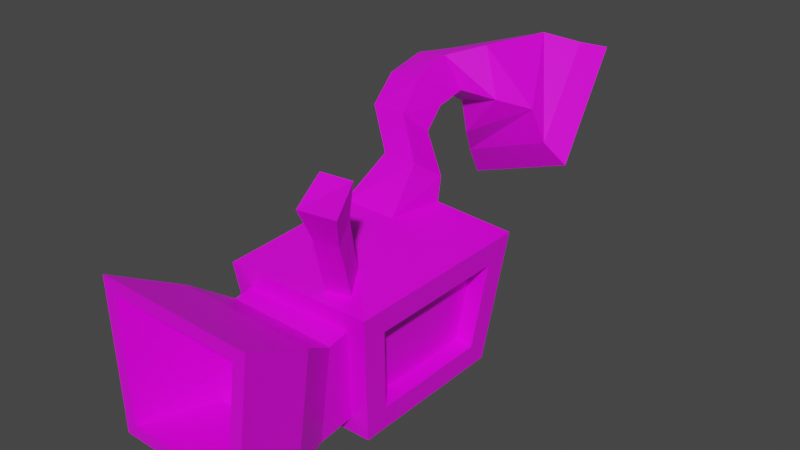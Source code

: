 # Source: machine.blend  (saved by Blender 2.91.10; exported with 4.5.12 LTS)
import bpy
from mathutils import Matrix  # noqa: F401  (used for matrix-valued properties, if any)

bpy.ops.wm.read_factory_settings(use_empty=True)
scene = bpy.context.scene
scene.name = 'Scene'

# ---- collections
col_collection = bpy.data.collections.new('Collection'); scene.collection.children.link(col_collection)

# ---- images (referenced by path relative to the original .blend; pixels are not part of the script)
import os
ASSET_DIR = os.environ.get("B2B_ASSET_DIR", "")  # directory of the original .blend (textures are referenced by path, not embedded)
HERE = os.path.dirname(os.path.abspath(__file__))  # packed textures are extracted next to this script under _unpacked/

def load_image(name, relpath, width, height, colorspace="sRGB"):
    """Load a texture the original file referenced (path relative to the .blend, or extracted next to this script)."""
    p = next((c for c in (os.path.join(HERE, relpath), os.path.join(ASSET_DIR, relpath)) if relpath and os.path.exists(c)), "")
    if p:
        img = bpy.data.images.load(p, check_existing=True)
        img.name = name
    else:  # same state as the original file: an image datablock whose file is absent (Cycles renders it pink)
        img = bpy.data.images.new(name, width, height)
        img.source = "FILE"
        img.filepath = "//" + (relpath or name)
    img.colorspace_settings.name = colorspace
    return img
img_machinetexture = load_image('machineTexture', 'machineTexture.png', 1024, 1024, 'sRGB')

# ---- materials (node trees are filled in below, after node groups)
mat_material = bpy.data.materials.new('Material')
mat_material.alpha_threshold = 0.0
mat_material.use_transparent_shadow = False
mat_material.line_color = (0.0, 0.0, 0.0, 1.0)

# ---- material node trees
mat_material.use_nodes = True; mat_material.node_tree.nodes.clear()
_N = mat_material.node_tree.nodes; _L = mat_material.node_tree.links
n0 = _N.new('ShaderNodeOutputMaterial'); n0.name = 'Material Output'; n0.location = (300, 300)
n1 = _N.new('ShaderNodeBsdfPrincipled'); n1.name = 'Principled BSDF'; n1.location = (10, 300)
n1.distribution = 'GGX'
n1.subsurface_method = 'BURLEY'
n1.inputs[2].default_value = 0.4
n1.inputs[3].default_value = 1.45
n1.inputs[27].default_value = (0.0, 0.0, 0.0, 1.0)
n1.inputs[28].default_value = 1.0
n2 = _N.new('ShaderNodeTexImage'); n2.name = 'Image Texture'; n2.location = (-280, 280)
n2.image = img_machinetexture
_L.new(n1.outputs[0], n0.inputs[0])
_L.new(n2.outputs[0], n1.inputs[0])
n0.is_active_output = True

# ---- world
world_world = bpy.data.worlds.new('World'); scene.world = world_world
world_world.use_nodes = True; world_world.node_tree.nodes.clear()
_N = world_world.node_tree.nodes; _L = world_world.node_tree.links
n0 = _N.new('ShaderNodeOutputWorld'); n0.name = 'World Output'; n0.location = (300, 300)
n1 = _N.new('ShaderNodeBackground'); n1.name = 'Background'; n1.location = (10, 300)
n1.inputs[0].default_value = (0.05088, 0.05088, 0.05088, 1.0)
_L.new(n1.outputs[0], n0.inputs[0])
n0.is_active_output = True
world_world.color = (0.05088, 0.05088, 0.05088)
world_world.use_sun_shadow = False
world_world.sun_shadow_jitter_overblur = 0.0

# ---- meshes
me_cube = bpy.data.meshes.new('Cube')
me_cube.from_pydata([(-3.078, -2.534, 0.9054), (0.4613, -2.421, 6.76), (-2.027, 4.32, 1.057), (-2.34, 4.062, 6.872), (2.812, -2.358, 1.105), (1.237, -2.072, 6.658), (2.812, 3.225, 1.105), (0.2446, 4.062, 6.872), (-2.421, 4.839, 5.039), (3.197, 3.732, 4.991), (-3.502, -3.093, 5.191), (3.197, -2.864, 4.991), (0.6732, 11.51, 11.3), (-1.976, 11.61, 10.02), (1.73, 9.193, 9.596), (-0.919, 9.298, 8.316), (1.629, 12.11, 11.17), (-1.874, 12.91, 9.721), (2.369, 9.006, 8.713), (-1.134, 9.806, 7.262), (2.151, 12.7, 11.23), (-2.101, 13.67, 9.469), (3.048, 8.929, 8.245), (-1.203, 9.899, 6.485), (2.617, 13.06, 11.87), (-2.804, 14.3, 9.621), (3.752, 8.297, 8.093), (-1.669, 9.534, 5.848), (1.827, 12.09, 12.17), (-2.787, 13.15, 10.26), (2.794, 8.039, 8.954), (-1.82, 9.092, 7.043), (0.4722, 11.21, 12.56), (-3.066, 11.37, 10.57), (2.085, 8.103, 10.26), (-1.453, 8.266, 8.27), (-0.3819, 8.077, 12.58), (-2.523, 8.537, 11.9), (0.4772, 7.717, 10.41), (-1.664, 8.177, 9.729), (-1.325, 6.409, 12.36), (-2.944, 6.715, 12.08), (-0.7862, 6.891, 10.8), (-2.405, 7.197, 10.51), (-1.358, 4.692, 11.8), (-3.006, 4.927, 11.64), (-0.9232, 5.63, 10.42), (-2.571, 5.865, 10.26), (-1.313, 3.622, 10.6), (-2.977, 3.772, 10.53), (-0.9845, 4.879, 9.472), (-2.648, 5.029, 9.402), (-1.305, 4.227, 8.025), (0.3614, 4.098, 8.068), (-1.605, 2.84, 9.004), (0.06173, 2.711, 9.048), (-0.9759, 8.514, 10.23), (0.3591, 8.839, 11.03), (-1.963, 9.438, 11.18), (-0.6283, 9.763, 11.98), (1.957, -3.423, 0.8366), (1.741, 4.32, 1.057), (2.136, 4.839, 5.039), (1.978, -3.294, 6.202), (2.02, -2.358, 1.183), (2.02, 3.225, 1.183), (2.404, 3.732, 5.07), (2.404, -2.864, 5.07), (-3.502, 3.96, 5.191), (3.304, 4.974, 6.077), (-3.078, 3.402, 0.9054), (2.705, 4.184, 0.01875), (-2.421, 4.071, 5.139), (2.136, 4.071, 5.139), (-2.027, 3.552, 1.157), (1.741, 3.552, 1.157), (0.8634, -3.523, 6.206), (-3.59, 4.974, 6.077), (-2.99, 4.184, 0.01875), (-2.243, -3.423, 0.8366), (-2.931, -3.093, 5.247), (-2.931, 3.96, 5.247), (-2.507, 3.402, 0.9619), (-2.507, -2.534, 0.9619), (2.395, -4.0, 5.26), (-2.68, -4.0, 5.26), (-0.0124, 1.415, 7.035), (-2.597, 1.415, 7.035), (2.487, -4.083, 7.719), (1.372, -4.312, 7.722), (1.746, -2.861, 8.175), (0.9702, -3.21, 8.276), (2.686, -4.645, 9.165), (1.559, -4.802, 9.155), (2.017, -3.344, 9.492), (1.218, -3.632, 9.601), (3.259, -5.313, 10.58), (1.575, -5.547, 10.56), (2.259, -3.368, 11.06), (1.065, -3.799, 11.23), (-2.99, -3.317, 0.01875), (2.705, -3.317, 0.01875), (3.304, -4.107, 6.077), (-3.59, -4.107, 6.077), (-2.27, -5.042, 0.674), (1.929, -5.117, 0.6239), (2.422, -4.997, 5.077), (-2.652, -4.906, 5.138), (-2.781, -6.826, 0.6827), (2.505, -6.921, 0.6196), (3.127, -6.77, 6.226), (-3.262, -6.656, 6.303), (-3.267, -9.707, 1.552), (1.932, -9.8, 1.49), (2.538, -9.653, 6.962), (-3.737, -9.54, 7.037), (-3.793, -9.714, 0.9868), (2.443, -9.825, 0.9123), (3.175, -9.648, 7.526), (-4.36, -9.513, 7.616), (-2.411, -6.195, 1.096), (1.386, -6.263, 1.05), (1.829, -6.156, 5.046), (-2.754, -6.074, 5.101), (-1.497, -2.753, 1.875), (0.6138, -2.791, 1.85), (0.8599, -2.731, 4.071), (-1.687, -2.686, 4.102)], [], [(61, 2, 74, 75), (11, 4, 64, 67), (78, 71, 101, 100), (10, 68, 81, 80), (85, 79, 104, 107), (19, 17, 13, 15), (3, 7, 69, 77), (87, 3, 77, 103), (7, 86, 102, 69), (1, 76, 89, 91), (17, 16, 12, 13), (18, 19, 15, 14), (13, 12, 59, 58), (22, 23, 19, 18), (20, 22, 18, 16), (23, 21, 17, 19), (16, 18, 14, 12), (20, 21, 25, 24), (22, 20, 24, 26), (21, 23, 27, 25), (23, 22, 26, 27), (31, 29, 25, 27), (29, 28, 24, 25), (30, 31, 27, 26), (21, 20, 16, 17), (34, 35, 31, 30), (32, 34, 30, 28), (35, 33, 29, 31), (28, 30, 26, 24), (39, 37, 33, 35), (37, 36, 32, 33), (38, 39, 35, 34), (33, 32, 28, 29), (43, 41, 37, 39), (41, 40, 36, 37), (42, 43, 39, 38), (36, 38, 34, 32), (46, 47, 43, 42), (44, 46, 42, 40), (47, 45, 41, 43), (40, 42, 38, 36), (51, 49, 45, 47), (49, 48, 44, 45), (50, 51, 47, 46), (45, 44, 40, 41), (48, 50, 46, 44), (3, 87, 54, 52), (87, 86, 55, 54), (7, 3, 52, 53), (86, 7, 53, 55), (52, 54, 49, 51), (54, 55, 48, 49), (53, 52, 51, 50), (55, 53, 50, 48), (57, 56, 58, 59), (15, 13, 58, 56), (12, 14, 57, 59), (14, 15, 56, 57), (6, 4, 101, 71), (11, 9, 69, 102), (4, 11, 102, 101), (9, 6, 71, 69), (65, 66, 67, 64), (4, 6, 65, 64), (6, 9, 66, 65), (9, 11, 67, 66), (62, 8, 77, 69), (8, 2, 78, 77), (61, 62, 69, 71), (2, 61, 71, 78), (74, 72, 73, 75), (2, 8, 72, 74), (62, 61, 75, 73), (8, 62, 73, 72), (68, 10, 103, 77), (70, 68, 77, 78), (10, 0, 100, 103), (0, 70, 78, 100), (83, 80, 81, 82), (70, 0, 83, 82), (68, 70, 82, 81), (0, 10, 80, 83), (63, 76, 103, 102), (1, 5, 86, 87), (76, 1, 87, 103), (5, 63, 102, 86), (88, 90, 94, 92), (76, 63, 88, 89), (63, 5, 90, 88), (5, 1, 91, 90), (94, 95, 99, 98), (90, 91, 95, 94), (91, 89, 93, 95), (89, 88, 92, 93), (98, 99, 97, 96), (95, 93, 97, 99), (93, 92, 96, 97), (92, 94, 98, 96), (60, 79, 100, 101), (85, 84, 102, 103), (84, 60, 101, 102), (79, 85, 103, 100), (105, 106, 110, 109), (84, 85, 107, 106), (60, 84, 106, 105), (79, 60, 105, 104), (109, 110, 118, 117), (104, 105, 109, 108), (107, 104, 108, 111), (106, 107, 111, 110), (113, 114, 122, 121), (108, 109, 117, 116), (111, 108, 116, 119), (110, 111, 119, 118), (113, 112, 116, 117), (115, 114, 118, 119), (114, 113, 117, 118), (112, 115, 119, 116), (120, 121, 125, 124), (112, 113, 121, 120), (115, 112, 120, 123), (114, 115, 123, 122), (125, 126, 127, 124), (123, 120, 124, 127), (122, 123, 127, 126), (121, 122, 126, 125)])
_uv = me_cube.uv_layers.new(name='UVMap')
_uv.uv.foreach_set('vector', [0.3865, 0.1982, 0.5163, 0.1982, 0.5163, 0.1982, 0.3865, 0.1982, 0.2267, 0.3161, 0.2286, 0.2111, 0.2286, 0.2111, 0.2267, 0.3161, 0.3696, 0.01811, 0.3696, 0.1818, 0.2059, 0.1818, 0.2059, 0.01811, 0.68, 0.3215, 0.5501, 0.3215, 0.5501, 0.3215, 0.68, 0.3215, 0.7232, 0.8309, 0.7111, 0.9066, 0.7386, 0.91, 0.7386, 0.8334, 0.9657, 0.5835, 0.9657, 0.5149, 0.9492, 0.5278, 0.9457, 0.5799, 0.3397, 0.4697, 0.3397, 0.3848, 0.3696, 0.3454, 0.3696, 0.5091, 0.2358, 0.4697, 0.3397, 0.4697, 0.3696, 0.5091, 0.2059, 0.5091, 0.3397, 0.3848, 0.2358, 0.3848, 0.2059, 0.3454, 0.3696, 0.3454, 0.9784, 0.8952, 0.9567, 0.893, 0.9528, 0.9211, 0.9745, 0.9233, 0.7723, 0.9815, 0.7723, 0.916, 0.7572, 0.9281, 0.7503, 0.9762, 0.8852, 0.9724, 0.8919, 0.9083, 0.8762, 0.9165, 0.8675, 0.966, 0.7503, 0.9762, 0.7572, 0.9281, 0.7197, 0.9384, 0.7111, 0.9616, 0.896, 0.9815, 0.9042, 0.9037, 0.8919, 0.9083, 0.8852, 0.9724, 0.8379, 0.9815, 0.896, 0.9815, 0.8852, 0.9724, 0.8372, 0.9724, 0.9774, 0.5901, 0.9774, 0.5068, 0.9657, 0.5149, 0.9657, 0.5835, 0.6388, 0.9796, 0.6388, 0.9107, 0.6285, 0.9241, 0.6297, 0.9752, 0.8379, 0.9815, 0.846, 0.9037, 0.8395, 0.893, 0.829, 0.9922, 0.896, 0.9815, 0.8379, 0.9815, 0.829, 0.9922, 0.9026, 0.9922, 0.846, 0.9037, 0.9042, 0.9037, 0.9131, 0.893, 0.8395, 0.893, 0.9042, 0.9037, 0.896, 0.9815, 0.9026, 0.9922, 0.9131, 0.893, 0.5813, 0.6354, 0.5142, 0.6953, 0.5216, 0.7165, 0.6005, 0.6462, 0.6942, 0.6421, 0.6076, 0.6421, 0.6005, 0.6629, 0.7022, 0.6629, 0.9067, 0.8731, 0.825, 0.8515, 0.8167, 0.8677, 0.9127, 0.893, 0.784, 0.9895, 0.784, 0.91, 0.7723, 0.916, 0.7723, 0.9815, 0.9089, 0.8483, 0.8403, 0.8414, 0.825, 0.8515, 0.9067, 0.8731, 0.9586, 0.6694, 0.9536, 0.7404, 0.9682, 0.758, 0.9682, 0.6684, 0.564, 0.6177, 0.5131, 0.6647, 0.5142, 0.6953, 0.5813, 0.6354, 0.9682, 0.6684, 0.9682, 0.758, 0.9793, 0.7682, 0.9793, 0.6629, 0.5394, 0.6122, 0.4999, 0.6127, 0.5131, 0.6647, 0.564, 0.6177, 0.6629, 0.5644, 0.6238, 0.5657, 0.6236, 0.6191, 0.6896, 0.6115, 0.8868, 0.8324, 0.8508, 0.8197, 0.8403, 0.8414, 0.9089, 0.8483, 0.6896, 0.6115, 0.6236, 0.6191, 0.6076, 0.6421, 0.6942, 0.6421, 0.5271, 0.5941, 0.501, 0.5819, 0.4999, 0.6127, 0.5394, 0.6122, 0.6611, 0.5329, 0.6327, 0.5357, 0.6238, 0.5657, 0.6629, 0.5644, 0.8304, 0.6301, 0.8287, 0.6586, 0.8514, 0.6534, 0.8514, 0.6143, 0.8955, 0.7931, 0.8868, 0.8324, 0.9089, 0.8483, 0.9127, 0.7895, 0.8118, 0.6288, 0.8082, 0.6571, 0.8287, 0.6586, 0.8304, 0.6301, 0.9173, 0.6871, 0.9418, 0.6982, 0.9536, 0.6813, 0.9334, 0.6629, 0.5345, 0.5725, 0.5129, 0.5531, 0.501, 0.5819, 0.5271, 0.5941, 0.8772, 0.7936, 0.8711, 0.8183, 0.8868, 0.8324, 0.8955, 0.7931, 0.5509, 0.5609, 0.5346, 0.5368, 0.5129, 0.5531, 0.5345, 0.5725, 0.9616, 0.8626, 0.9331, 0.86, 0.9318, 0.8843, 0.9601, 0.8858, 0.9402, 0.6372, 0.9117, 0.6386, 0.9143, 0.6543, 0.9426, 0.6543, 0.6564, 0.5068, 0.6284, 0.5115, 0.6327, 0.5357, 0.6611, 0.5329, 0.9158, 0.7139, 0.9423, 0.7182, 0.9418, 0.6982, 0.9173, 0.6871, 0.5966, 0.5517, 0.6005, 0.5068, 0.5662, 0.5243, 0.5795, 0.5503, 0.9616, 0.7944, 0.9177, 0.7895, 0.9127, 0.8279, 0.9411, 0.8309, 0.9574, 0.5901, 0.9133, 0.5938, 0.9326, 0.6122, 0.9611, 0.6103, 0.9189, 0.7886, 0.9536, 0.7659, 0.9411, 0.7497, 0.9143, 0.7489, 0.5795, 0.5503, 0.5662, 0.5243, 0.5346, 0.5368, 0.5509, 0.5609, 0.9411, 0.8309, 0.9127, 0.8279, 0.9331, 0.86, 0.9616, 0.8626, 0.9611, 0.6103, 0.9326, 0.6122, 0.9117, 0.6386, 0.9402, 0.6372, 0.9143, 0.7489, 0.9411, 0.7497, 0.9423, 0.7182, 0.9158, 0.7139, 0.8381, 0.9498, 0.8456, 0.9241, 0.8242, 0.9124, 0.8167, 0.9382, 0.9457, 0.5799, 0.9492, 0.5278, 0.9117, 0.5434, 0.9122, 0.5696, 0.6297, 0.9752, 0.6285, 0.9241, 0.6042, 0.9378, 0.6005, 0.9625, 0.8675, 0.966, 0.8762, 0.9165, 0.8456, 0.9241, 0.8381, 0.9498, 0.3469, 0.2111, 0.2286, 0.2111, 0.2059, 0.1818, 0.3696, 0.1818, 0.2267, 0.3161, 0.3488, 0.3161, 0.3696, 0.3454, 0.2059, 0.3454, 0.2286, 0.2111, 0.2267, 0.3161, 0.2059, 0.3454, 0.2059, 0.1818, 0.3488, 0.3161, 0.3469, 0.2111, 0.3696, 0.1818, 0.3696, 0.3454, 0.2155, 0.7925, 0.3442, 0.8092, 0.3442, 0.5917, 0.2155, 0.6084, 0.2286, 0.2111, 0.3469, 0.2111, 0.3469, 0.2111, 0.2286, 0.2111, 0.3469, 0.2111, 0.3488, 0.3161, 0.3488, 0.3161, 0.3469, 0.2111, 0.3488, 0.3161, 0.2267, 0.3161, 0.2267, 0.3161, 0.3488, 0.3161, 0.3847, 0.329, 0.5181, 0.329, 0.5332, 0.3454, 0.3696, 0.3454, 0.5181, 0.329, 0.5163, 0.1982, 0.5332, 0.1818, 0.5332, 0.3454, 0.3865, 0.1982, 0.3847, 0.329, 0.3696, 0.3454, 0.3696, 0.1818, 0.5163, 0.1982, 0.3865, 0.1982, 0.3696, 0.1818, 0.5332, 0.1818, 0.2155, 0.9465, 0.3479, 0.9595, 0.3479, 0.8092, 0.2155, 0.8222, 0.5163, 0.1982, 0.5181, 0.329, 0.5181, 0.329, 0.5163, 0.1982, 0.3847, 0.329, 0.3865, 0.1982, 0.3865, 0.1982, 0.3847, 0.329, 0.5181, 0.329, 0.3847, 0.329, 0.3847, 0.329, 0.5181, 0.329, 0.5501, 0.3215, 0.68, 0.3215, 0.6969, 0.3454, 0.5332, 0.3454, 0.5518, 0.2057, 0.5501, 0.3215, 0.5332, 0.3454, 0.5332, 0.1818, 0.68, 0.3215, 0.6783, 0.2057, 0.6969, 0.1818, 0.6969, 0.3454, 0.6783, 0.2057, 0.5518, 0.2057, 0.5332, 0.1818, 0.6969, 0.1818, 0.07344, 0.8059, 0.2155, 0.8243, 0.2155, 0.5917, 0.07344, 0.6101, 0.5518, 0.2057, 0.6783, 0.2057, 0.6783, 0.2057, 0.5518, 0.2057, 0.5501, 0.3215, 0.5518, 0.2057, 0.5518, 0.2057, 0.5501, 0.3215, 0.6783, 0.2057, 0.68, 0.3215, 0.68, 0.3215, 0.6783, 0.2057, 0.2141, 0.3999, 0.2141, 0.4592, 0.2059, 0.5091, 0.2059, 0.3454, 0.2277, 0.436, 0.2277, 0.4234, 0.2358, 0.3848, 0.2358, 0.4697, 0.2141, 0.4592, 0.2277, 0.436, 0.2358, 0.4697, 0.2059, 0.5091, 0.2277, 0.4234, 0.2141, 0.3999, 0.2059, 0.3454, 0.2358, 0.3848, 0.9196, 0.947, 0.9447, 0.9476, 0.9435, 0.9233, 0.9182, 0.9203, 0.6668, 0.9407, 0.6854, 0.935, 0.6854, 0.9107, 0.6668, 0.9164, 0.9256, 0.9766, 0.9508, 0.9772, 0.9447, 0.9476, 0.9196, 0.947, 0.7209, 0.6592, 0.7355, 0.6601, 0.7355, 0.6355, 0.7209, 0.6346, 0.8032, 0.9323, 0.7895, 0.9323, 0.784, 0.9593, 0.8045, 0.9593, 0.8009, 0.9101, 0.7876, 0.91, 0.7895, 0.9323, 0.8032, 0.9323, 0.9745, 0.9233, 0.9528, 0.9211, 0.9537, 0.9465, 0.9757, 0.9465, 0.7209, 0.6346, 0.7025, 0.6387, 0.7022, 0.6607, 0.7209, 0.6566, 0.6411, 0.9421, 0.6627, 0.9421, 0.6668, 0.9177, 0.6388, 0.9107, 0.9757, 0.9465, 0.9537, 0.9465, 0.9508, 0.9734, 0.9836, 0.9734, 0.8886, 0.6143, 0.8886, 0.6337, 0.9088, 0.6436, 0.9088, 0.6146, 0.9182, 0.9203, 0.9435, 0.9233, 0.9508, 0.8974, 0.9131, 0.893, 0.1832, 0.2039, 0.06495, 0.2039, 0.04225, 0.1818, 0.2059, 0.1818, 0.06272, 0.3233, 0.1854, 0.3233, 0.2059, 0.3454, 0.04225, 0.3454, 0.1854, 0.3233, 0.1832, 0.2039, 0.2059, 0.1818, 0.2059, 0.3454, 0.06495, 0.2039, 0.06272, 0.3233, 0.04225, 0.3454, 0.04225, 0.1818, 0.6277, 0.7917, 0.6277, 0.8678, 0.6601, 0.8878, 0.6601, 0.792, 0.7111, 0.678, 0.7123, 0.7635, 0.7261, 0.7641, 0.7261, 0.6788, 0.6005, 0.7949, 0.6114, 0.8706, 0.6277, 0.8678, 0.6277, 0.7917, 0.8091, 0.5366, 0.8082, 0.6077, 0.8343, 0.6056, 0.8343, 0.5347, 0.6601, 0.792, 0.6601, 0.8878, 0.7066, 0.9107, 0.7066, 0.7978, 0.8343, 0.5347, 0.8343, 0.6056, 0.8632, 0.6143, 0.8632, 0.525, 0.7386, 0.8334, 0.7386, 0.91, 0.7684, 0.9094, 0.7684, 0.813, 0.7261, 0.6788, 0.7261, 0.7641, 0.7612, 0.7724, 0.7612, 0.6651, 0.5908, 0.7249, 0.4999, 0.7165, 0.5244, 0.7801, 0.5908, 0.7863, 0.8632, 0.525, 0.8632, 0.6143, 0.9117, 0.6121, 0.9117, 0.5068, 0.7684, 0.813, 0.7684, 0.9094, 0.8167, 0.9032, 0.8167, 0.7895, 0.7612, 0.6651, 0.7612, 0.7724, 0.815, 0.7895, 0.815, 0.6629, 0.61, 0.7711, 0.61, 0.6822, 0.6005, 0.6732, 0.6005, 0.7799, 0.7016, 0.6736, 0.7016, 0.7809, 0.7111, 0.7917, 0.7111, 0.6629, 0.7016, 0.7809, 0.61, 0.7711, 0.6005, 0.7799, 0.7111, 0.7917, 0.61, 0.6822, 0.7016, 0.6736, 0.7111, 0.6629, 0.6005, 0.6732, 0.5158, 0.8955, 0.5796, 0.8955, 0.5716, 0.8444, 0.5361, 0.8444, 0.4999, 0.9548, 0.5873, 0.9548, 0.5796, 0.8955, 0.5158, 0.8955, 0.815, 0.7647, 0.909, 0.7647, 0.9143, 0.7125, 0.8457, 0.7125, 0.8082, 0.5068, 0.7022, 0.5068, 0.7164, 0.574, 0.7937, 0.574, 0.8886, 0.6182, 0.8514, 0.6143, 0.8514, 0.6578, 0.8886, 0.6543, 0.8457, 0.7125, 0.9143, 0.7125, 0.8986, 0.6629, 0.8605, 0.6629, 0.7937, 0.574, 0.7164, 0.574, 0.7341, 0.6346, 0.7771, 0.6346, 0.5908, 0.7863, 0.5244, 0.7801, 0.5326, 0.8411, 0.5695, 0.8444])
me_cube.materials.append(mat_material)
me_cube.use_remesh_preserve_volume = False
me_cube.use_remesh_preserve_attributes = False
me_cube.use_mirror_vertex_groups = False
me_cube.update()

# ---- objects
ob_cube = bpy.data.objects.new('Cube', me_cube)

# ---- transforms, parenting, visibility, modifiers, constraints
ob_cube.location = (0.0, 0.0, 0.0)
ob_cube.lock_rotations_4d = False
ob_cube.empty_display_type = 'ARROWS'
ob_cube.lineart.crease_threshold = 0.0

# ---- collection membership
col_collection.objects.link(ob_cube)

# ---- scene / render settings (as saved in the file)
scene.frame_start = 1; scene.frame_end = 250; scene.frame_set(1)
scene.render.engine = 'BLENDER_EEVEE_NEXT'
scene.cycles.use_denoising = False
scene.cycles.samples = 128
scene.cycles.sampling_pattern = 'TABULATED_SOBOL'
scene.cycles.use_adaptive_sampling = False
scene.cycles.use_light_tree = False
scene.view_settings.view_transform = 'Filmic'
bpy.context.view_layer.update()

# ---- added for rendering (the .blend has no active camera and no usable light): camera, sun
cam_auto = bpy.data.cameras.new('AutoCamera')
cam_auto.lens = 50.0
cam_auto.sensor_width = 36.0
cam_auto.clip_end = 1000.0
ob_auto_camera = bpy.data.objects.new('AutoCamera', cam_auto)
scene.collection.objects.link(ob_auto_camera)
ob_auto_camera.location = (25.9568, -29.2773, 27.3106)
ob_auto_camera.rotation_euler = (1.09748, -7.21219e-08, 0.694738)
scene.camera = ob_auto_camera
light_auto_sun = bpy.data.lights.new('AutoSun', 'SUN')
light_auto_sun.energy = 3.0
light_auto_sun.angle = 0.0523599
ob_auto_sun = bpy.data.objects.new('AutoSun', light_auto_sun)
scene.collection.objects.link(ob_auto_sun)
ob_auto_sun.rotation_euler = (0.872665, 0.174533, 0.523599)
bpy.context.view_layer.update()

